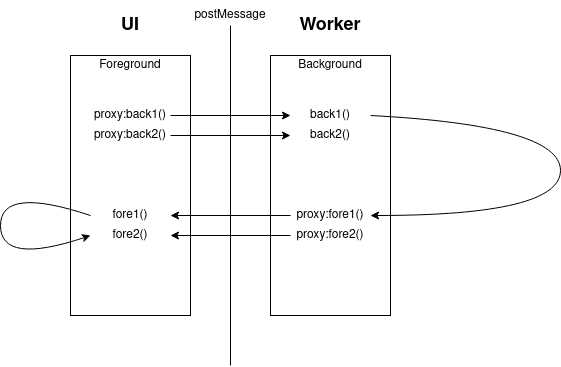

The diagram above was exported from draw.io. Its source (the exported page's mxGraphModel, read from the mxfile embedded in the PNG):
<mxGraphModel dx="1350" dy="804" grid="1" gridSize="10" guides="1" tooltips="1" connect="1" arrows="1" fold="1" page="1" pageScale="1" pageWidth="850" pageHeight="1100" math="0" shadow="0">
  <root>
    <mxCell id="0" />
    <mxCell id="1" parent="0" />
    <mxCell id="z_8eSv16lf8iJaYIEzLl-1" value="" style="endArrow=none;html=1;" edge="1" parent="1" target="z_8eSv16lf8iJaYIEzLl-2">
      <mxGeometry width="50" height="50" relative="1" as="geometry">
        <mxPoint x="440" y="460" as="sourcePoint" />
        <mxPoint x="440" y="110" as="targetPoint" />
      </mxGeometry>
    </mxCell>
    <mxCell id="z_8eSv16lf8iJaYIEzLl-2" value="postMessage" style="text;html=1;strokeColor=none;fillColor=none;align=center;verticalAlign=middle;whiteSpace=wrap;rounded=0;" vertex="1" parent="1">
      <mxGeometry x="420" y="100" width="40" height="20" as="geometry" />
    </mxCell>
    <mxCell id="z_8eSv16lf8iJaYIEzLl-3" value="" style="rounded=0;whiteSpace=wrap;html=1;" vertex="1" parent="1">
      <mxGeometry x="280" y="150" width="120" height="260" as="geometry" />
    </mxCell>
    <mxCell id="z_8eSv16lf8iJaYIEzLl-4" value="" style="rounded=0;whiteSpace=wrap;html=1;" vertex="1" parent="1">
      <mxGeometry x="480" y="150" width="120" height="260" as="geometry" />
    </mxCell>
    <mxCell id="z_8eSv16lf8iJaYIEzLl-5" value="Foreground" style="text;html=1;strokeColor=none;fillColor=none;align=center;verticalAlign=middle;whiteSpace=wrap;rounded=0;" vertex="1" parent="1">
      <mxGeometry x="320" y="150" width="40" height="20" as="geometry" />
    </mxCell>
    <mxCell id="z_8eSv16lf8iJaYIEzLl-6" value="Background" style="text;html=1;strokeColor=none;fillColor=none;align=center;verticalAlign=middle;whiteSpace=wrap;rounded=0;" vertex="1" parent="1">
      <mxGeometry x="520" y="150" width="40" height="20" as="geometry" />
    </mxCell>
    <mxCell id="z_8eSv16lf8iJaYIEzLl-7" value="proxy:back1()" style="text;html=1;strokeColor=none;fillColor=none;align=center;verticalAlign=middle;whiteSpace=wrap;rounded=0;" vertex="1" parent="1">
      <mxGeometry x="300" y="200" width="80" height="20" as="geometry" />
    </mxCell>
    <mxCell id="z_8eSv16lf8iJaYIEzLl-8" value="proxy:back2()" style="text;html=1;strokeColor=none;fillColor=none;align=center;verticalAlign=middle;whiteSpace=wrap;rounded=0;" vertex="1" parent="1">
      <mxGeometry x="300" y="220" width="80" height="20" as="geometry" />
    </mxCell>
    <mxCell id="z_8eSv16lf8iJaYIEzLl-9" value="back1()" style="text;html=1;strokeColor=none;fillColor=none;align=center;verticalAlign=middle;whiteSpace=wrap;rounded=0;" vertex="1" parent="1">
      <mxGeometry x="500" y="200" width="80" height="20" as="geometry" />
    </mxCell>
    <mxCell id="z_8eSv16lf8iJaYIEzLl-10" value="back2()" style="text;html=1;strokeColor=none;fillColor=none;align=center;verticalAlign=middle;whiteSpace=wrap;rounded=0;" vertex="1" parent="1">
      <mxGeometry x="500" y="220" width="80" height="20" as="geometry" />
    </mxCell>
    <mxCell id="z_8eSv16lf8iJaYIEzLl-11" value="" style="endArrow=classic;html=1;exitX=1;exitY=0.5;exitDx=0;exitDy=0;" edge="1" parent="1" source="z_8eSv16lf8iJaYIEzLl-7" target="z_8eSv16lf8iJaYIEzLl-9">
      <mxGeometry width="50" height="50" relative="1" as="geometry">
        <mxPoint x="400" y="440" as="sourcePoint" />
        <mxPoint x="450" y="390" as="targetPoint" />
      </mxGeometry>
    </mxCell>
    <mxCell id="z_8eSv16lf8iJaYIEzLl-12" value="" style="endArrow=classic;html=1;exitX=1;exitY=0.5;exitDx=0;exitDy=0;" edge="1" parent="1" source="z_8eSv16lf8iJaYIEzLl-8" target="z_8eSv16lf8iJaYIEzLl-10">
      <mxGeometry width="50" height="50" relative="1" as="geometry">
        <mxPoint x="400" y="440" as="sourcePoint" />
        <mxPoint x="450" y="390" as="targetPoint" />
      </mxGeometry>
    </mxCell>
    <mxCell id="z_8eSv16lf8iJaYIEzLl-13" value="proxy:fore1()" style="text;html=1;strokeColor=none;fillColor=none;align=center;verticalAlign=middle;whiteSpace=wrap;rounded=0;" vertex="1" parent="1">
      <mxGeometry x="500" y="300" width="80" height="20" as="geometry" />
    </mxCell>
    <mxCell id="z_8eSv16lf8iJaYIEzLl-14" value="proxy:fore2()" style="text;html=1;strokeColor=none;fillColor=none;align=center;verticalAlign=middle;whiteSpace=wrap;rounded=0;" vertex="1" parent="1">
      <mxGeometry x="500" y="320" width="80" height="20" as="geometry" />
    </mxCell>
    <mxCell id="z_8eSv16lf8iJaYIEzLl-15" value="fore1()" style="text;html=1;strokeColor=none;fillColor=none;align=center;verticalAlign=middle;whiteSpace=wrap;rounded=0;" vertex="1" parent="1">
      <mxGeometry x="300" y="300" width="80" height="20" as="geometry" />
    </mxCell>
    <mxCell id="z_8eSv16lf8iJaYIEzLl-16" value="fore2()" style="text;html=1;strokeColor=none;fillColor=none;align=center;verticalAlign=middle;whiteSpace=wrap;rounded=0;" vertex="1" parent="1">
      <mxGeometry x="300" y="320" width="80" height="20" as="geometry" />
    </mxCell>
    <mxCell id="z_8eSv16lf8iJaYIEzLl-18" value="" style="endArrow=classic;html=1;exitX=0;exitY=0.5;exitDx=0;exitDy=0;" edge="1" parent="1" source="z_8eSv16lf8iJaYIEzLl-13" target="z_8eSv16lf8iJaYIEzLl-15">
      <mxGeometry width="50" height="50" relative="1" as="geometry">
        <mxPoint x="400" y="440" as="sourcePoint" />
        <mxPoint x="450" y="390" as="targetPoint" />
      </mxGeometry>
    </mxCell>
    <mxCell id="z_8eSv16lf8iJaYIEzLl-19" value="" style="endArrow=classic;html=1;exitX=0;exitY=0.5;exitDx=0;exitDy=0;" edge="1" parent="1" source="z_8eSv16lf8iJaYIEzLl-14" target="z_8eSv16lf8iJaYIEzLl-16">
      <mxGeometry width="50" height="50" relative="1" as="geometry">
        <mxPoint x="400" y="440" as="sourcePoint" />
        <mxPoint x="450" y="390" as="targetPoint" />
      </mxGeometry>
    </mxCell>
    <mxCell id="z_8eSv16lf8iJaYIEzLl-20" value="" style="curved=1;endArrow=classic;html=1;exitX=1;exitY=0.5;exitDx=0;exitDy=0;entryX=1;entryY=0.5;entryDx=0;entryDy=0;" edge="1" parent="1" source="z_8eSv16lf8iJaYIEzLl-9" target="z_8eSv16lf8iJaYIEzLl-13">
      <mxGeometry width="50" height="50" relative="1" as="geometry">
        <mxPoint x="400" y="440" as="sourcePoint" />
        <mxPoint x="450" y="390" as="targetPoint" />
        <Array as="points">
          <mxPoint x="770" y="220" />
          <mxPoint x="770" y="310" />
        </Array>
      </mxGeometry>
    </mxCell>
    <mxCell id="z_8eSv16lf8iJaYIEzLl-24" value="&lt;h2&gt;UI&lt;/h2&gt;" style="text;html=1;strokeColor=none;fillColor=none;align=center;verticalAlign=middle;whiteSpace=wrap;rounded=0;" vertex="1" parent="1">
      <mxGeometry x="320" y="110" width="40" height="20" as="geometry" />
    </mxCell>
    <mxCell id="z_8eSv16lf8iJaYIEzLl-25" value="&lt;h2&gt;Worker&lt;/h2&gt;" style="text;html=1;strokeColor=none;fillColor=none;align=center;verticalAlign=middle;whiteSpace=wrap;rounded=0;" vertex="1" parent="1">
      <mxGeometry x="520" y="110" width="40" height="20" as="geometry" />
    </mxCell>
    <mxCell id="z_8eSv16lf8iJaYIEzLl-28" value="" style="curved=1;endArrow=classic;html=1;exitX=0;exitY=0.5;exitDx=0;exitDy=0;entryX=0;entryY=0.5;entryDx=0;entryDy=0;" edge="1" parent="1" source="z_8eSv16lf8iJaYIEzLl-15" target="z_8eSv16lf8iJaYIEzLl-16">
      <mxGeometry width="50" height="50" relative="1" as="geometry">
        <mxPoint x="400" y="440" as="sourcePoint" />
        <mxPoint x="450" y="390" as="targetPoint" />
        <Array as="points">
          <mxPoint x="210" y="280" />
          <mxPoint x="210" y="360" />
        </Array>
      </mxGeometry>
    </mxCell>
  </root>
</mxGraphModel>